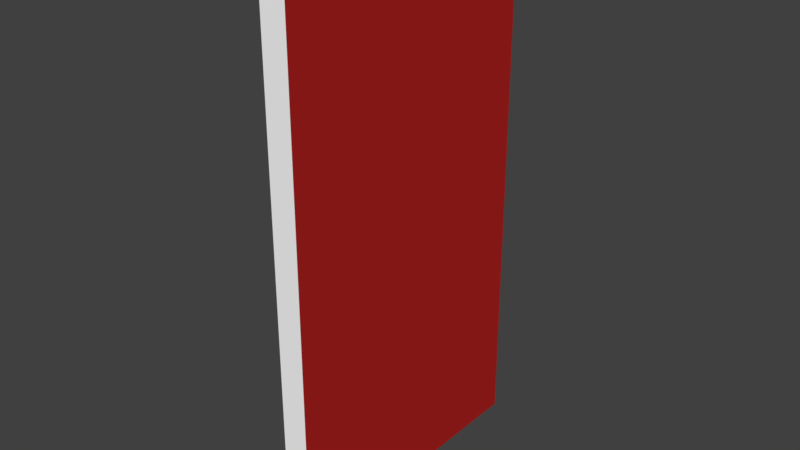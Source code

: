 # Source: T_R_13.blend  (saved by Blender 2.79.0; exported with 4.5.12 LTS)
import bpy
from mathutils import Matrix  # noqa: F401  (used for matrix-valued properties, if any)

bpy.ops.wm.read_factory_settings(use_empty=True)
scene = bpy.context.scene
scene.name = 'Scene'

# ---- collections
col_collection_1 = bpy.data.collections.new('Collection 1'); scene.collection.children.link(col_collection_1)

# ---- materials (node trees are filled in below, after node groups)
mat_untitled = bpy.data.materials.new('Untitled')
mat_untitled.alpha_threshold = 0.0
mat_untitled.use_transparent_shadow = False
mat_untitled.diffuse_color = (0.7379, 0.8879, 1.0, 1.0)
mat_untitled.roughness = 0.5
mat_untitled.specular_intensity = 0.8
mat_material_030 = bpy.data.materials.new('Material.030')
mat_material_030.alpha_threshold = 0.0
mat_material_030.use_transparent_shadow = False
mat_material_030.diffuse_color = (1.0, 1.0, 1.0, 1.0)
mat_material_030.roughness = 0.5
mat_material_064 = bpy.data.materials.new('Material.064')
mat_material_064.alpha_threshold = 0.0
mat_material_064.use_transparent_shadow = False
mat_material_064.diffuse_color = (0.448, 0.01728, 0.01544, 1.0)
mat_material_064.roughness = 0.5

# ---- material node trees

# ---- world
world_world = bpy.data.worlds.new('World'); scene.world = world_world
world_world.color = (0.05088, 0.05088, 0.05088)
world_world.use_sun_shadow = False
world_world.sun_shadow_jitter_overblur = 0.0
world_world.cycles.sampling_method = 'MANUAL'

# ---- meshes
me_plane_003 = bpy.data.meshes.new('Plane.003')
me_plane_003.from_pydata([(0.5415, -1.646, -1.714), (0.5415, 3.423, -1.714), (0.08588, 3.423, -1.714), (0.08588, -1.646, -1.714), (0.5415, -1.561, -1.714), (0.5415, 3.337, -1.714), (0.03772, 3.337, -1.714), (0.03772, -1.561, -1.714), (0.08588, -1.646, 7.808), (0.08588, 3.423, 7.808), (0.03772, -1.561, 7.808), (0.03772, 3.337, 7.808), (0.5415, 3.423, 7.808), (0.5415, -1.646, 7.808), (0.5415, 3.337, 7.808), (0.5415, -1.561, 7.808)], [], [(14, 11, 10, 15), (6, 2, 1, 5), (15, 13, 0, 4), (10, 8, 13, 15), (11, 9, 2, 6), (12, 9, 11, 14), (8, 10, 7, 3), (10, 11, 6, 7), (12, 14, 5, 1), (14, 15, 4, 5), (3, 7, 4, 0), (7, 6, 5, 4), (3, 0, 13, 8), (1, 2, 9, 12)])
me_plane_003.polygons.foreach_set('material_index', [1, 1, 2, 1, 1, 1, 1, 1, 2, 2, 1, 1, 1, 1])
me_plane_003.materials.append(mat_untitled)
me_plane_003.materials.append(mat_material_030)
me_plane_003.materials.append(mat_material_064)
me_plane_003.use_remesh_preserve_volume = False
me_plane_003.use_remesh_preserve_attributes = False
me_plane_003.use_mirror_vertex_groups = False
me_plane_003.update()

# ---- objects
ob_eg___wand_001 = bpy.data.objects.new('EG - WAND.001', me_plane_003)

# ---- transforms, parenting, visibility, modifiers, constraints
ob_eg___wand_001.location = (-0.04458, -0.09766, 0.2186)
ob_eg___wand_001.scale = (0.1262, 0.1262, 0.1262)
ob_eg___wand_001.lineart.crease_threshold = 0.0

# ---- collection membership
col_collection_1.objects.link(ob_eg___wand_001)

# ---- scene / render settings (as saved in the file)
scene.frame_start = 1; scene.frame_end = 250; scene.frame_set(1)
scene.render.engine = 'BLENDER_EEVEE_NEXT'
scene.render.resolution_percentage = 50
scene.render.dither_intensity = 0.0
scene.cycles.use_denoising = False
scene.cycles.samples = 128
scene.cycles.sampling_pattern = 'TABULATED_SOBOL'
scene.cycles.use_adaptive_sampling = False
scene.cycles.use_light_tree = False
scene.cycles.blur_glossy = 0.0
scene.cycles.sample_clamp_indirect = 0.0
scene.view_settings.view_transform = 'Standard'
bpy.context.view_layer.update()

# ---- added for rendering (the .blend has no active camera and no usable light): camera, sun
cam_auto = bpy.data.cameras.new('AutoCamera')
cam_auto.lens = 50.0
cam_auto.sensor_width = 36.0
cam_auto.clip_end = 1000.0
ob_auto_camera = bpy.data.objects.new('AutoCamera', cam_auto)
scene.collection.objects.link(ob_auto_camera)
ob_auto_camera.location = (1.25303, -1.4988, 1.61205)
ob_auto_camera.rotation_euler = (1.09748, -7.21219e-08, 0.694738)
scene.camera = ob_auto_camera
light_auto_sun = bpy.data.lights.new('AutoSun', 'SUN')
light_auto_sun.energy = 3.0
light_auto_sun.angle = 0.0523599
ob_auto_sun = bpy.data.objects.new('AutoSun', light_auto_sun)
scene.collection.objects.link(ob_auto_sun)
ob_auto_sun.rotation_euler = (0.872665, 0.174533, 0.523599)
bpy.context.view_layer.update()
